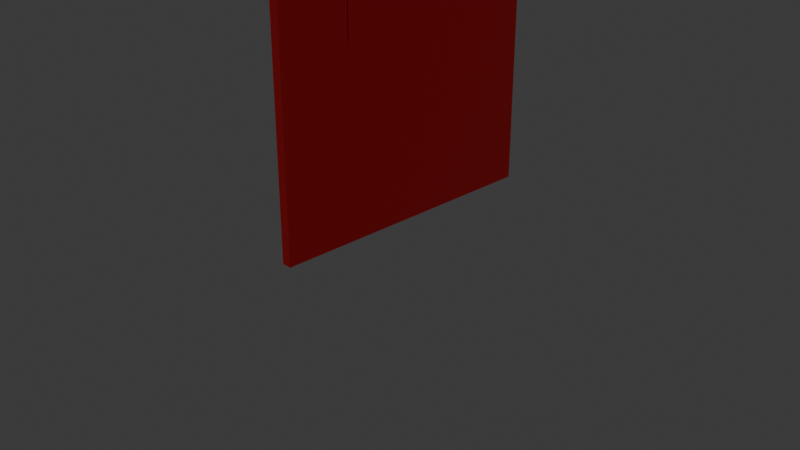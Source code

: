 # Source: Porte_1.blend  (saved by Blender 4.0.36; exported with 4.5.12 LTS)
import bpy
from mathutils import Matrix  # noqa: F401  (used for matrix-valued properties, if any)

bpy.ops.wm.read_factory_settings(use_empty=True)
scene = bpy.context.scene
scene.name = 'Scene'

# ---- collections
col_collection = bpy.data.collections.new('Collection'); scene.collection.children.link(col_collection)

# ---- materials (node trees are filled in below, after node groups)
mat_red = bpy.data.materials.new('red')
mat_red.use_transparent_shadow = False

# ---- material node trees
mat_red.use_nodes = True; mat_red.node_tree.nodes.clear()
_N = mat_red.node_tree.nodes; _L = mat_red.node_tree.links
n0 = _N.new('ShaderNodeBsdfPrincipled'); n0.name = 'Principled BSDF'; n0.location = (10, 300)
n0.inputs[0].default_value = (0.1672, 0.0, 0.001538, 1.0)
n0.inputs[3].default_value = 1.45
n1 = _N.new('ShaderNodeOutputMaterial'); n1.name = 'Material Output'; n1.location = (300, 300)
_L.new(n0.outputs[0], n1.inputs[0])
n1.is_active_output = True

# ---- world
world_world = bpy.data.worlds.new('World'); scene.world = world_world
world_world.use_nodes = True; world_world.node_tree.nodes.clear()
_N = world_world.node_tree.nodes; _L = world_world.node_tree.links
n0 = _N.new('ShaderNodeOutputWorld'); n0.name = 'World Output'; n0.location = (300, 300)
n1 = _N.new('ShaderNodeBackground'); n1.name = 'Background'; n1.location = (10, 300)
n1.inputs[0].default_value = (0.05088, 0.05088, 0.05088, 1.0)
_L.new(n1.outputs[0], n0.inputs[0])
n0.is_active_output = True
world_world.color = (0.05088, 0.05088, 0.05088)
world_world.use_sun_shadow = False
world_world.sun_shadow_jitter_overblur = 0.0

# ---- cameras
cam_camera = bpy.data.cameras.new('Camera')
cam_camera.clip_end = 100.0
cam_camera.ortho_scale = 7.314

# ---- meshes
me_plane_002 = bpy.data.meshes.new('Plane.002')
me_plane_002.from_pydata([(-1.422, -0.9215, 0.03209), (1.422, -0.9215, 0.03209), (-1.422, 0.9215, 0.03209), (1.422, 0.9215, 0.03209), (-1.422, -0.9215, -0.03209), (1.422, -0.9215, -0.03209), (-1.422, 0.9215, -0.03209), (1.422, 0.9215, -0.03209), (0.2533, -0.4521, -0.03209), (0.2533, -0.4521, 0.03209), (0.1774, -0.4448, -0.03209), (0.1774, -0.4448, 0.03209), (0.1774, -0.4594, -0.03209), (0.1774, -0.4594, 0.03209), (-0.1999, -0.4594, -0.03209), (-0.1999, -0.4594, 0.03209), (-0.1999, -0.4448, -0.03209), (-0.1999, -0.4448, 0.03209), (-0.2758, -0.4521, -0.03209), (-0.2758, -0.4521, 0.03209)], [], [(0, 1, 9, 13, 15, 19), (4, 18, 14, 12, 8, 5), (3, 7, 6, 2), (0, 4, 5, 1), (1, 5, 7, 3), (2, 6, 4, 0), (18, 16, 17, 19), (8, 12, 13, 9), (9, 11, 10, 8), (19, 17, 11, 9, 1, 3, 2, 0), (19, 15, 14, 18), (11, 17, 16, 10), (15, 13, 12, 14), (5, 8, 10, 16, 18, 4, 6, 7)])
_uv = me_plane_002.uv_layers.new(name='UVMap')
_uv.uv.foreach_set('vector', [3.206e-08, 0.7334, 1.344e-15, 3.074e-08, 0.121, 0.3014, 0.1191, 0.321, 0.1191, 0.4183, 0.121, 0.4378, 0.4752, 9.966e-09, 0.5962, 0.2956, 0.5943, 0.3152, 0.5943, 0.4125, 0.5962, 0.432, 0.4752, 0.7334, 0.9834, 0.7334, 0.9669, 0.7334, 0.9669, 4.226e-08, 0.9834, 4.299e-08, 0.9503, 1.993e-08, 0.9669, 1.921e-08, 0.9669, 0.7334, 0.9503, 0.7334, 0.9834, 3.116e-09, 1.0, 2.393e-09, 1.0, 0.4752, 0.9834, 0.4752, 0.9834, 0.4752, 1.0, 0.4752, 1.0, 0.9503, 0.9834, 0.9503, 0.01655, 0.7334, 0.01655, 0.753, 2.574e-10, 0.753, -5.978e-10, 0.7334, 0.0331, 0.7334, 0.0331, 0.753, 0.01655, 0.753, 0.01655, 0.7334, 7.286e-09, 0.8698, 6.431e-09, 0.8503, 0.01655, 0.8503, 0.01655, 0.8698, 0.121, 0.4378, 0.1229, 0.4183, 0.1229, 0.321, 0.121, 0.3014, 1.344e-15, 3.074e-08, 0.4752, 9.966e-09, 0.4752, 0.7334, 3.206e-08, 0.7334, 0.01655, 0.8698, 0.01655, 0.8503, 0.0331, 0.8503, 0.0331, 0.8698, 6.431e-09, 0.8503, 2.574e-10, 0.753, 0.01655, 0.753, 0.01655, 0.8503, 0.01655, 0.8503, 0.01655, 0.753, 0.0331, 0.753, 0.0331, 0.8503, 0.4752, 0.7334, 0.5962, 0.432, 0.5981, 0.4125, 0.5981, 0.3152, 0.5962, 0.2956, 0.4752, 9.966e-09, 0.9503, -1.08e-08, 0.9503, 0.7334])
me_plane_002.materials.append(mat_red)
me_plane_002.update()

# ---- objects
ob_camera = bpy.data.objects.new('Camera', cam_camera)
ob_porte_2_wc = bpy.data.objects.new('Porte 2_WC', me_plane_002)

# ---- transforms, parenting, visibility, modifiers, constraints
ob_camera.location = (7.359, -6.926, 4.958)
ob_camera.rotation_euler = (1.109, 0.0, 0.8149)
ob_camera.lock_rotations_4d = False
ob_camera.empty_display_type = 'ARROWS'
ob_camera.color = (0.0, 0.0, 0.0, 0.0)
ob_camera.display_type = 'WIRE'
ob_camera.lineart.crease_threshold = 0.0
ob_porte_2_wc.location = (-0.0107, 0.08946, 2.341)
ob_porte_2_wc.rotation_euler = (0.0, 1.571, 0.0)
ob_porte_2_wc.scale = (1.655, 1.655, 1.655)

# ---- collection membership
col_collection.objects.link(ob_camera)
col_collection.objects.link(ob_porte_2_wc)

# ---- scene / render settings (as saved in the file)
scene.camera = ob_camera
scene.frame_start = 1; scene.frame_end = 250; scene.frame_set(1)
scene.render.engine = 'BLENDER_EEVEE_NEXT'
scene.cycles.sampling_pattern = 'TABULATED_SOBOL'
bpy.context.view_layer.update()

# ---- added for rendering (the .blend has no usable light): sun
light_auto_sun = bpy.data.lights.new('AutoSun', 'SUN')
light_auto_sun.energy = 3.0
light_auto_sun.angle = 0.0523599
ob_auto_sun = bpy.data.objects.new('AutoSun', light_auto_sun)
scene.collection.objects.link(ob_auto_sun)
ob_auto_sun.rotation_euler = (0.872665, 0.174533, 0.523599)
bpy.context.view_layer.update()
